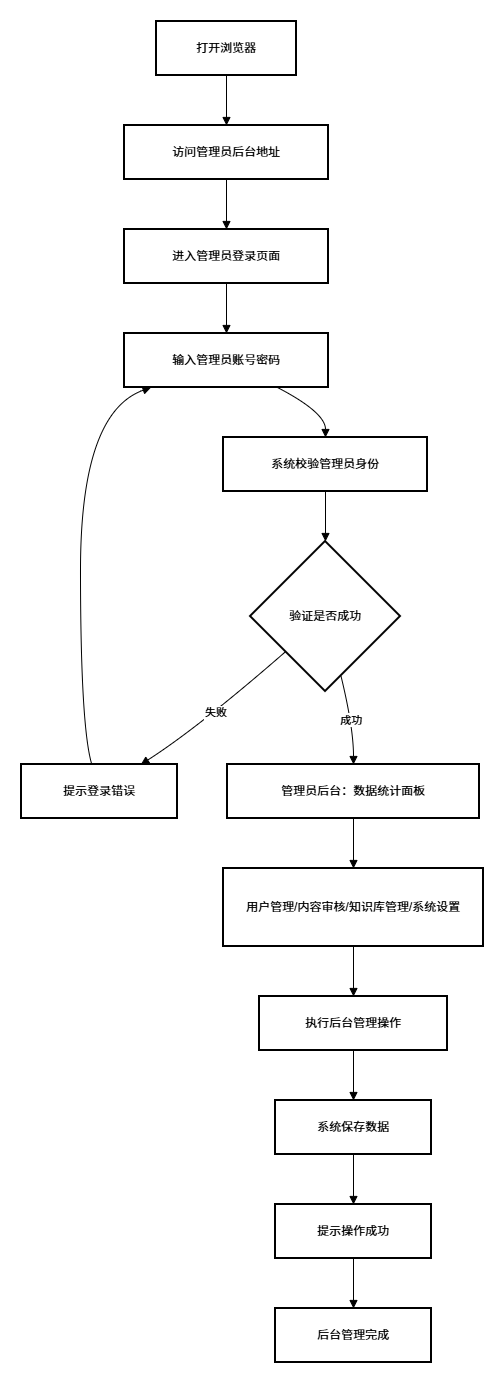

The diagram above was exported from draw.io. Its source (the exported page's mxGraphModel, read from the mxfile embedded in the PNG):
<mxGraphModel dx="1094" dy="755" grid="1" gridSize="10" guides="1" tooltips="1" connect="1" arrows="1" fold="1" page="1" pageScale="1" pageWidth="827" pageHeight="1169" math="0" shadow="0">
  <root>
    <mxCell id="0" />
    <mxCell id="1" parent="0" />
    <mxCell id="-y4RC4Va0v3poflDKcNp-1" value="打开浏览器" style="whiteSpace=wrap;strokeWidth=2;" vertex="1" parent="1">
      <mxGeometry x="155" y="20" width="140" height="54" as="geometry" />
    </mxCell>
    <mxCell id="-y4RC4Va0v3poflDKcNp-2" value="访问管理员后台地址" style="whiteSpace=wrap;strokeWidth=2;" vertex="1" parent="1">
      <mxGeometry x="123" y="124" width="204" height="54" as="geometry" />
    </mxCell>
    <mxCell id="-y4RC4Va0v3poflDKcNp-3" value="进入管理员登录页面" style="whiteSpace=wrap;strokeWidth=2;" vertex="1" parent="1">
      <mxGeometry x="123" y="228" width="204" height="54" as="geometry" />
    </mxCell>
    <mxCell id="-y4RC4Va0v3poflDKcNp-4" value="输入管理员账号密码" style="whiteSpace=wrap;strokeWidth=2;" vertex="1" parent="1">
      <mxGeometry x="123" y="332" width="204" height="54" as="geometry" />
    </mxCell>
    <mxCell id="-y4RC4Va0v3poflDKcNp-5" value="系统校验管理员身份" style="whiteSpace=wrap;strokeWidth=2;" vertex="1" parent="1">
      <mxGeometry x="222" y="436" width="204" height="54" as="geometry" />
    </mxCell>
    <mxCell id="-y4RC4Va0v3poflDKcNp-6" value="验证是否成功" style="rhombus;strokeWidth=2;whiteSpace=wrap;" vertex="1" parent="1">
      <mxGeometry x="249" y="540" width="150" height="150" as="geometry" />
    </mxCell>
    <mxCell id="-y4RC4Va0v3poflDKcNp-7" value="提示登录错误" style="whiteSpace=wrap;strokeWidth=2;" vertex="1" parent="1">
      <mxGeometry x="20" y="763" width="156" height="54" as="geometry" />
    </mxCell>
    <mxCell id="-y4RC4Va0v3poflDKcNp-8" value="管理员后台：数据统计面板" style="whiteSpace=wrap;strokeWidth=2;" vertex="1" parent="1">
      <mxGeometry x="226" y="763" width="252" height="54" as="geometry" />
    </mxCell>
    <mxCell id="-y4RC4Va0v3poflDKcNp-9" value="用户管理/内容审核/知识库管理/系统设置" style="whiteSpace=wrap;strokeWidth=2;" vertex="1" parent="1">
      <mxGeometry x="222" y="867" width="260" height="78" as="geometry" />
    </mxCell>
    <mxCell id="-y4RC4Va0v3poflDKcNp-10" value="执行后台管理操作" style="whiteSpace=wrap;strokeWidth=2;" vertex="1" parent="1">
      <mxGeometry x="258" y="995" width="188" height="54" as="geometry" />
    </mxCell>
    <mxCell id="-y4RC4Va0v3poflDKcNp-11" value="系统保存数据" style="whiteSpace=wrap;strokeWidth=2;" vertex="1" parent="1">
      <mxGeometry x="274" y="1099" width="156" height="54" as="geometry" />
    </mxCell>
    <mxCell id="-y4RC4Va0v3poflDKcNp-12" value="提示操作成功" style="whiteSpace=wrap;strokeWidth=2;" vertex="1" parent="1">
      <mxGeometry x="274" y="1203" width="156" height="54" as="geometry" />
    </mxCell>
    <mxCell id="-y4RC4Va0v3poflDKcNp-13" value="后台管理完成" style="whiteSpace=wrap;strokeWidth=2;" vertex="1" parent="1">
      <mxGeometry x="274" y="1307" width="156" height="54" as="geometry" />
    </mxCell>
    <mxCell id="-y4RC4Va0v3poflDKcNp-14" value="" style="curved=1;startArrow=none;endArrow=block;exitX=0.5;exitY=1;entryX=0.5;entryY=0;rounded=0;" edge="1" parent="1" source="-y4RC4Va0v3poflDKcNp-1" target="-y4RC4Va0v3poflDKcNp-2">
      <mxGeometry relative="1" as="geometry">
        <Array as="points" />
      </mxGeometry>
    </mxCell>
    <mxCell id="-y4RC4Va0v3poflDKcNp-15" value="" style="curved=1;startArrow=none;endArrow=block;exitX=0.5;exitY=1;entryX=0.5;entryY=0;rounded=0;" edge="1" parent="1" source="-y4RC4Va0v3poflDKcNp-2" target="-y4RC4Va0v3poflDKcNp-3">
      <mxGeometry relative="1" as="geometry">
        <Array as="points" />
      </mxGeometry>
    </mxCell>
    <mxCell id="-y4RC4Va0v3poflDKcNp-16" value="" style="curved=1;startArrow=none;endArrow=block;exitX=0.5;exitY=1;entryX=0.5;entryY=0;rounded=0;" edge="1" parent="1" source="-y4RC4Va0v3poflDKcNp-3" target="-y4RC4Va0v3poflDKcNp-4">
      <mxGeometry relative="1" as="geometry">
        <Array as="points" />
      </mxGeometry>
    </mxCell>
    <mxCell id="-y4RC4Va0v3poflDKcNp-17" value="" style="curved=1;startArrow=none;endArrow=block;exitX=0.75;exitY=1;entryX=0.5;entryY=0;rounded=0;" edge="1" parent="1" source="-y4RC4Va0v3poflDKcNp-4" target="-y4RC4Va0v3poflDKcNp-5">
      <mxGeometry relative="1" as="geometry">
        <Array as="points">
          <mxPoint x="324" y="411" />
        </Array>
      </mxGeometry>
    </mxCell>
    <mxCell id="-y4RC4Va0v3poflDKcNp-18" value="" style="curved=1;startArrow=none;endArrow=block;exitX=0.5;exitY=1;entryX=0.5;entryY=0;rounded=0;" edge="1" parent="1" source="-y4RC4Va0v3poflDKcNp-5" target="-y4RC4Va0v3poflDKcNp-6">
      <mxGeometry relative="1" as="geometry">
        <Array as="points" />
      </mxGeometry>
    </mxCell>
    <mxCell id="-y4RC4Va0v3poflDKcNp-19" value="失败" style="curved=1;startArrow=none;endArrow=block;exitX=0;exitY=0.94;entryX=0.77;entryY=-0.01;rounded=0;" edge="1" parent="1" source="-y4RC4Va0v3poflDKcNp-6" target="-y4RC4Va0v3poflDKcNp-7">
      <mxGeometry relative="1" as="geometry">
        <Array as="points">
          <mxPoint x="197" y="726" />
        </Array>
      </mxGeometry>
    </mxCell>
    <mxCell id="-y4RC4Va0v3poflDKcNp-20" value="" style="curved=1;startArrow=none;endArrow=block;exitX=0.45;exitY=-0.01;entryX=0.13;entryY=1;rounded=0;" edge="1" parent="1" source="-y4RC4Va0v3poflDKcNp-7" target="-y4RC4Va0v3poflDKcNp-4">
      <mxGeometry relative="1" as="geometry">
        <Array as="points">
          <mxPoint x="79" y="726" />
          <mxPoint x="79" y="411" />
        </Array>
      </mxGeometry>
    </mxCell>
    <mxCell id="-y4RC4Va0v3poflDKcNp-21" value="成功" style="curved=1;startArrow=none;endArrow=block;exitX=0.63;exitY=1;entryX=0.5;entryY=-0.01;rounded=0;" edge="1" parent="1" source="-y4RC4Va0v3poflDKcNp-6" target="-y4RC4Va0v3poflDKcNp-8">
      <mxGeometry relative="1" as="geometry">
        <Array as="points">
          <mxPoint x="352" y="726" />
        </Array>
      </mxGeometry>
    </mxCell>
    <mxCell id="-y4RC4Va0v3poflDKcNp-22" value="" style="curved=1;startArrow=none;endArrow=block;exitX=0.5;exitY=0.99;entryX=0.5;entryY=0;rounded=0;" edge="1" parent="1" source="-y4RC4Va0v3poflDKcNp-8" target="-y4RC4Va0v3poflDKcNp-9">
      <mxGeometry relative="1" as="geometry">
        <Array as="points" />
      </mxGeometry>
    </mxCell>
    <mxCell id="-y4RC4Va0v3poflDKcNp-23" value="" style="curved=1;startArrow=none;endArrow=block;exitX=0.5;exitY=1;entryX=0.5;entryY=-0.01;rounded=0;" edge="1" parent="1" source="-y4RC4Va0v3poflDKcNp-9" target="-y4RC4Va0v3poflDKcNp-10">
      <mxGeometry relative="1" as="geometry">
        <Array as="points" />
      </mxGeometry>
    </mxCell>
    <mxCell id="-y4RC4Va0v3poflDKcNp-24" value="" style="curved=1;startArrow=none;endArrow=block;exitX=0.5;exitY=0.99;entryX=0.5;entryY=-0.01;rounded=0;" edge="1" parent="1" source="-y4RC4Va0v3poflDKcNp-10" target="-y4RC4Va0v3poflDKcNp-11">
      <mxGeometry relative="1" as="geometry">
        <Array as="points" />
      </mxGeometry>
    </mxCell>
    <mxCell id="-y4RC4Va0v3poflDKcNp-25" value="" style="curved=1;startArrow=none;endArrow=block;exitX=0.5;exitY=0.99;entryX=0.5;entryY=-0.01;rounded=0;" edge="1" parent="1" source="-y4RC4Va0v3poflDKcNp-11" target="-y4RC4Va0v3poflDKcNp-12">
      <mxGeometry relative="1" as="geometry">
        <Array as="points" />
      </mxGeometry>
    </mxCell>
    <mxCell id="-y4RC4Va0v3poflDKcNp-26" value="" style="curved=1;startArrow=none;endArrow=block;exitX=0.5;exitY=0.99;entryX=0.5;entryY=-0.01;rounded=0;" edge="1" parent="1" source="-y4RC4Va0v3poflDKcNp-12" target="-y4RC4Va0v3poflDKcNp-13">
      <mxGeometry relative="1" as="geometry">
        <Array as="points" />
      </mxGeometry>
    </mxCell>
  </root>
</mxGraphModel>